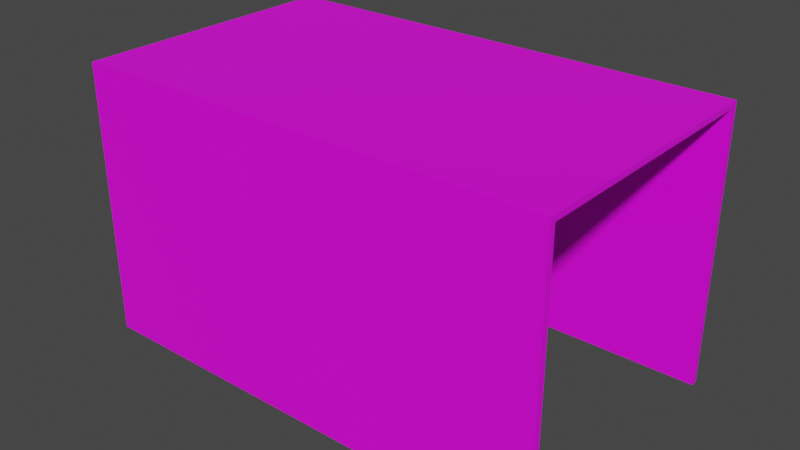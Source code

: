 # Source: kurtyna.blend  (saved by Blender 2.80.75; exported with 4.5.12 LTS)
import bpy
from mathutils import Matrix  # noqa: F401  (used for matrix-valued properties, if any)

bpy.ops.wm.read_factory_settings(use_empty=True)
scene = bpy.context.scene
scene.name = 'Scene'

# ---- collections
col_collection = bpy.data.collections.new('Collection'); scene.collection.children.link(col_collection)

# ---- images (referenced by path relative to the original .blend; pixels are not part of the script)
import os
ASSET_DIR = os.environ.get("B2B_ASSET_DIR", "")  # directory of the original .blend (textures are referenced by path, not embedded)
HERE = os.path.dirname(os.path.abspath(__file__))  # packed textures are extracted next to this script under _unpacked/

def load_image(name, relpath, width, height, colorspace="sRGB"):
    """Load a texture the original file referenced (path relative to the .blend, or extracted next to this script)."""
    p = next((c for c in (os.path.join(HERE, relpath), os.path.join(ASSET_DIR, relpath)) if relpath and os.path.exists(c)), "")
    if p:
        img = bpy.data.images.load(p, check_existing=True)
        img.name = name
    else:  # same state as the original file: an image datablock whose file is absent (Cycles renders it pink)
        img = bpy.data.images.new(name, width, height)
        img.source = "FILE"
        img.filepath = "//" + (relpath or name)
    img.colorspace_settings.name = colorspace
    return img
img_kurtyna_jpg = load_image('kurtyna.jpg', 'kurtyna.jpg', 1024, 1024, 'sRGB')

# ---- materials (node trees are filled in below, after node groups)
mat_kurtyna = bpy.data.materials.new('kurtyna')
mat_kurtyna.use_transparent_shadow = False

# ---- material node trees
mat_kurtyna.use_nodes = True; mat_kurtyna.node_tree.nodes.clear()
_N = mat_kurtyna.node_tree.nodes; _L = mat_kurtyna.node_tree.links
n0 = _N.new('ShaderNodeOutputMaterial'); n0.name = 'Material Output'; n0.location = (300, 300)
n1 = _N.new('ShaderNodeBsdfPrincipled'); n1.name = 'Principled BSDF'; n1.location = (10, 300)
n1.distribution = 'GGX'
n1.subsurface_method = 'BURLEY'
n1.inputs[3].default_value = 1.45
n1.inputs[27].default_value = (0.0, 0.0, 0.0, 1.0)
n1.inputs[28].default_value = 1.0
n2 = _N.new('ShaderNodeTexImage'); n2.name = 'Image Texture'; n2.location = (-280, 280)
n2.image = img_kurtyna_jpg
_L.new(n1.outputs[0], n0.inputs[0])
_L.new(n2.outputs[0], n1.inputs[0])
n0.is_active_output = True

# ---- world
world_world = bpy.data.worlds.new('World'); scene.world = world_world
world_world.use_nodes = True; world_world.node_tree.nodes.clear()
_N = world_world.node_tree.nodes; _L = world_world.node_tree.links
n0 = _N.new('ShaderNodeOutputWorld'); n0.name = 'World Output'; n0.location = (300, 300)
n1 = _N.new('ShaderNodeBackground'); n1.name = 'Background'; n1.location = (10, 300)
n1.inputs[0].default_value = (0.05088, 0.05088, 0.05088, 1.0)
_L.new(n1.outputs[0], n0.inputs[0])
n0.is_active_output = True
world_world.color = (0.05088, 0.05088, 0.05088)
world_world.use_sun_shadow = False
world_world.sun_shadow_jitter_overblur = 0.0

# ---- meshes
me_cube = bpy.data.meshes.new('Cube')
me_cube.from_pydata([(-0.475, -0.475, 0.48), (-0.475, 0.475, 0.48), (-0.5, -0.5, -0.5), (-0.5, -0.5, 0.5), (-0.5, 0.5, -0.5), (-0.5, 0.5, 0.5), (-0.475, -0.475, -0.5), (-0.475, 0.475, -0.5), (0.3692, 0.5, -0.5), (0.3692, -0.5, -0.5), (0.3692, -0.5, 0.5), (0.3692, 0.475, -0.5), (0.3692, -0.475, -0.5), (0.3692, 0.5, 0.5), (0.3692, 0.475, 0.48), (0.3692, -0.475, 0.48)], [], [(2, 3, 5, 4), (4, 5, 13, 8), (4, 8, 11, 7, 6, 12, 9, 2), (7, 1, 0, 6), (6, 0, 15, 12), (10, 13, 5, 3), (10, 9, 12, 15, 14, 11, 8, 13), (9, 10, 3, 2), (11, 14, 1, 7), (14, 15, 0, 1)])
_uv = me_cube.uv_layers.new(name='UVMap')
_uv.uv.foreach_set('vector', [0.5994, 0.152, 0.5994, 0.547, 0.3548, 0.547, 0.3565, 0.149, 0.3553, 0.153, 0.3553, 0.5485, 0.002517, 0.5327, 0.002517, 0.1371, 0.125, 0.5, 0.3423, 0.5, 0.3423, 0.5062, 0.1312, 0.5062, 0.1312, 0.7437, 0.3423, 0.7438, 0.3423, 0.75, 0.125, 0.75, 0.38, 0.25, 0.625, 0.25, 0.625, 0.0, 0.38, 0.0, 0.38, 1.0, 0.625, 1.0, 0.625, 0.8593, 0.38, 0.8593, 0.6007, 0.9105, 0.3548, 0.9105, 0.3548, 0.5452, 0.6007, 0.5452, 0.5625, 0.0625, 0.4375, 0.0625, 0.4375, 0.06562, 0.56, 0.06563, 0.56, 0.1844, 0.4375, 0.1844, 0.4375, 0.1875, 0.5625, 0.1875, 0.9663, 0.1504, 0.9663, 0.5485, 0.6005, 0.5485, 0.6005, 0.1504, 0.38, 0.3907, 0.625, 0.3907, 0.625, 0.25, 0.38, 0.25, 0.7343, 0.5, 0.7343, 0.75, 0.875, 0.75, 0.875, 0.5])
me_cube.materials.append(mat_kurtyna)
me_cube.use_remesh_preserve_volume = False
me_cube.use_remesh_preserve_attributes = False
me_cube.use_mirror_vertex_groups = False
me_cube.update()

# ---- objects
ob_cube = bpy.data.objects.new('Cube', me_cube)

# ---- transforms, parenting, visibility, modifiers, constraints
ob_cube.location = (0.0, 0.0, 0.0)
ob_cube.scale = (2.0, 1.0, 1.0)
ob_cube.lineart.crease_threshold = 0.0

# ---- collection membership
col_collection.objects.link(ob_cube)

# ---- scene / render settings (as saved in the file)
scene.frame_start = 1; scene.frame_end = 250; scene.frame_set(1)
scene.render.engine = 'BLENDER_EEVEE_NEXT'
scene.cycles.use_denoising = False
scene.cycles.samples = 128
scene.cycles.sampling_pattern = 'TABULATED_SOBOL'
scene.cycles.use_adaptive_sampling = False
scene.cycles.use_light_tree = False
scene.view_settings.view_transform = 'Filmic'
bpy.context.view_layer.update()

# ---- added for rendering (the .blend has no active camera and no usable light): camera, sun
cam_auto = bpy.data.cameras.new('AutoCamera')
cam_auto.lens = 50.0
cam_auto.sensor_width = 36.0
cam_auto.clip_end = 1000.0
ob_auto_camera = bpy.data.objects.new('AutoCamera', cam_auto)
scene.collection.objects.link(ob_auto_camera)
ob_auto_camera.location = (1.94255, -2.48805, 1.6587)
ob_auto_camera.rotation_euler = (1.09748, -7.21219e-08, 0.694738)
scene.camera = ob_auto_camera
light_auto_sun = bpy.data.lights.new('AutoSun', 'SUN')
light_auto_sun.energy = 3.0
light_auto_sun.angle = 0.0523599
ob_auto_sun = bpy.data.objects.new('AutoSun', light_auto_sun)
scene.collection.objects.link(ob_auto_sun)
ob_auto_sun.rotation_euler = (0.872665, 0.174533, 0.523599)
bpy.context.view_layer.update()
